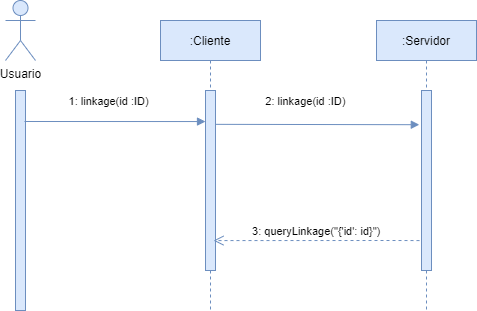

The diagram above was exported from draw.io. Its source (the exported page's mxGraphModel, read from the mxfile embedded in the PNG):
<mxGraphModel dx="2531" dy="659" grid="1" gridSize="10" guides="1" tooltips="1" connect="1" arrows="1" fold="1" page="1" pageScale="1" pageWidth="850" pageHeight="1100" math="0" shadow="0">
  <root>
    <mxCell id="0" />
    <mxCell id="1" parent="0" />
    <mxCell id="3nuBFxr9cyL0pnOWT2aG-1" value=":Cliente" style="shape=umlLifeline;perimeter=lifelinePerimeter;container=1;collapsible=0;recursiveResize=0;rounded=0;shadow=0;strokeWidth=1;fillColor=#dae8fc;strokeColor=#6c8ebf;" parent="1" vertex="1">
      <mxGeometry x="84" y="100" width="100" height="290" as="geometry" />
    </mxCell>
    <mxCell id="3nuBFxr9cyL0pnOWT2aG-2" value="" style="points=[];perimeter=orthogonalPerimeter;rounded=0;shadow=0;strokeWidth=1;fillColor=#dae8fc;strokeColor=#6c8ebf;" parent="3nuBFxr9cyL0pnOWT2aG-1" vertex="1">
      <mxGeometry x="45" y="70" width="10" height="180" as="geometry" />
    </mxCell>
    <mxCell id="3nuBFxr9cyL0pnOWT2aG-5" value=":Servidor" style="shape=umlLifeline;perimeter=lifelinePerimeter;container=1;collapsible=0;recursiveResize=0;rounded=0;shadow=0;strokeWidth=1;fillColor=#dae8fc;strokeColor=#6c8ebf;" parent="1" vertex="1">
      <mxGeometry x="300" y="100" width="100" height="290" as="geometry" />
    </mxCell>
    <mxCell id="3nuBFxr9cyL0pnOWT2aG-6" value="" style="points=[];perimeter=orthogonalPerimeter;rounded=0;shadow=0;strokeWidth=1;fillColor=#dae8fc;strokeColor=#6c8ebf;" parent="3nuBFxr9cyL0pnOWT2aG-5" vertex="1">
      <mxGeometry x="45" y="70" width="10" height="180" as="geometry" />
    </mxCell>
    <mxCell id="Pqev3TCDDr34wiuJm6WL-1" value="Usuario" style="shape=umlActor;verticalLabelPosition=bottom;verticalAlign=top;html=1;outlineConnect=0;fillColor=#dae8fc;strokeColor=#6c8ebf;" parent="1" vertex="1">
      <mxGeometry x="-71" y="80" width="30" height="60" as="geometry" />
    </mxCell>
    <mxCell id="Pqev3TCDDr34wiuJm6WL-2" value="" style="points=[];perimeter=orthogonalPerimeter;rounded=0;shadow=0;strokeWidth=1;fillColor=#dae8fc;strokeColor=#6c8ebf;" parent="1" vertex="1">
      <mxGeometry x="-61" y="170" width="10" height="220" as="geometry" />
    </mxCell>
    <mxCell id="3nuBFxr9cyL0pnOWT2aG-3" value="1: linkage(id :ID)" style="verticalAlign=bottom;startArrow=none;endArrow=block;startSize=8;shadow=0;strokeWidth=1;fillColor=#dae8fc;strokeColor=#6c8ebf;startFill=0;" parent="1" edge="1">
      <mxGeometry x="-0.0638" y="11" relative="1" as="geometry">
        <mxPoint x="-52" y="201" as="sourcePoint" />
        <mxPoint x="129" y="201.04999999999995" as="targetPoint" />
        <mxPoint as="offset" />
      </mxGeometry>
    </mxCell>
    <mxCell id="Pqev3TCDDr34wiuJm6WL-3" value="2: linkage(id :ID)" style="verticalAlign=bottom;startArrow=none;endArrow=block;startSize=8;shadow=0;strokeWidth=1;fillColor=#dae8fc;strokeColor=#6c8ebf;startFill=0;exitX=0.952;exitY=0.188;exitDx=0;exitDy=0;exitPerimeter=0;entryX=-0.219;entryY=0.19;entryDx=0;entryDy=0;entryPerimeter=0;" parent="1" source="3nuBFxr9cyL0pnOWT2aG-2" target="3nuBFxr9cyL0pnOWT2aG-6" edge="1">
      <mxGeometry x="-0.1111" y="14" relative="1" as="geometry">
        <mxPoint x="175.67000000000007" y="234.1199999999999" as="sourcePoint" />
        <mxPoint x="340" y="234" as="targetPoint" />
        <mxPoint as="offset" />
      </mxGeometry>
    </mxCell>
    <mxCell id="pzivNwI4lRSxUX7EeHZP-1" value="3: queryLinkage(&quot;{'id': id}&quot;)" style="verticalAlign=bottom;endArrow=open;dashed=1;endSize=8;exitX=0.067;exitY=0.962;shadow=0;strokeWidth=1;fillColor=#dae8fc;strokeColor=#6c8ebf;entryX=1.067;entryY=0.962;entryDx=0;entryDy=0;entryPerimeter=0;exitDx=0;exitDy=0;exitPerimeter=0;" parent="1" edge="1">
      <mxGeometry relative="1" as="geometry">
        <mxPoint x="137" y="320.0799999999999" as="targetPoint" />
        <mxPoint x="343" y="320.0799999999999" as="sourcePoint" />
        <Array as="points">
          <mxPoint x="317.33" y="320" />
        </Array>
      </mxGeometry>
    </mxCell>
  </root>
</mxGraphModel>